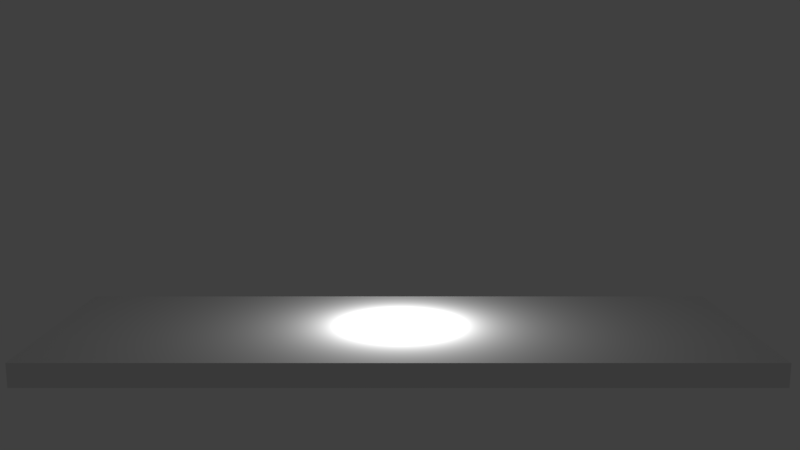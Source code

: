 # Source: blender_prj.blend  (saved by Blender 2.79.0; exported with 4.5.12 LTS)
import bpy
from mathutils import Matrix  # noqa: F401  (used for matrix-valued properties, if any)

bpy.ops.wm.read_factory_settings(use_empty=True)
scene = bpy.context.scene
scene.name = 'Scene'

# ---- collections
col_collection_1 = bpy.data.collections.new('Collection 1'); scene.collection.children.link(col_collection_1)

# ---- materials (node trees are filled in below, after node groups)
mat_material = bpy.data.materials.new('Material')
mat_material.alpha_threshold = 0.0
mat_material.use_transparent_shadow = False
mat_material.roughness = 0.5
mat_material.line_color = (0.0, 0.0, 0.0, 1.0)

# ---- material node trees

# ---- world
world_world = bpy.data.worlds.new('World'); scene.world = world_world
world_world.color = (0.05088, 0.05088, 0.05088)
world_world.use_sun_shadow = False
world_world.sun_shadow_jitter_overblur = 0.0
world_world.cycles.sampling_method = 'MANUAL'

# ---- cameras
cam_camera = bpy.data.cameras.new('Camera')
cam_camera.clip_end = 100.0
cam_camera.lens = 35.0
cam_camera.sensor_width = 32.0
cam_camera.sensor_height = 18.0
cam_camera.ortho_scale = 7.314
cam_camera.dof.focus_distance = 0.0
cam_camera.dof.aperture_fstop = 128.0

# ---- lights
light_lamp = bpy.data.lights.new('Lamp', 'POINT')
light_lamp.transmission_factor = 0.0
light_lamp.cutoff_distance = 30.0
light_lamp.energy = 100.0
light_lamp.shadow_buffer_clip_start = 1.001
light_lamp.shadow_soft_size = 0.1
light_lamp.shadow_maximum_resolution = 0.006
light_lamp.use_absolute_resolution = True

# ---- meshes
me_cube = bpy.data.meshes.new('Cube')
me_cube.from_pydata([(1.0, 1.0, -1.0), (1.0, -1.0, -1.0), (-1.0, -1.0, -1.0), (-1.0, 1.0, -1.0), (1.0, 1.0, 1.0), (1.0, -1.0, 1.0), (-1.0, -1.0, 1.0), (-1.0, 1.0, 1.0)], [], [(0, 1, 2, 3), (4, 7, 6, 5), (0, 4, 5, 1), (1, 5, 6, 2), (2, 6, 7, 3), (4, 0, 3, 7)])
me_cube.materials.append(mat_material)
me_cube.use_remesh_preserve_volume = False
me_cube.use_remesh_preserve_attributes = False
me_cube.use_mirror_vertex_groups = False
me_cube.update()

# ---- objects
ob_cube = bpy.data.objects.new('Cube', me_cube)
ob_lamp = bpy.data.objects.new('Lamp', light_lamp)
ob_camera = bpy.data.objects.new('Camera', cam_camera)

# ---- transforms, parenting, visibility, modifiers, constraints
ob_cube.location = (0.0, -0.03067, 0.0)
ob_cube.scale = (3.0, 1.0, 0.1)
ob_cube.lock_rotations_4d = False
ob_cube.empty_display_type = 'ARROWS'
ob_cube.lineart.crease_threshold = 0.0
ob_lamp.location = (0.0186, -0.01211, 0.2189)
ob_lamp.rotation_euler = (0.6503, 0.05522, 1.866)
ob_lamp.lock_rotations_4d = False
ob_lamp.empty_display_type = 'ARROWS'
ob_lamp.color = (0.0, 0.0, 0.0, 0.0)
ob_lamp.lineart.crease_threshold = 0.0
ob_camera.location = (0.01223, -7.424, 2.299)
ob_camera.rotation_euler = (1.396, 0.0, 0.0)
ob_camera.lock_rotations_4d = False
ob_camera.empty_display_type = 'ARROWS'
ob_camera.color = (0.0, 0.0, 0.0, 0.0)
ob_camera.display_type = 'WIRE'
ob_camera.lineart.crease_threshold = 0.0

# ---- collection membership
col_collection_1.objects.link(ob_cube)
col_collection_1.objects.link(ob_lamp)
col_collection_1.objects.link(ob_camera)

# ---- scene / render settings (as saved in the file)
scene.camera = ob_camera
scene.frame_start = 1; scene.frame_end = 250; scene.frame_set(2)
scene.render.engine = 'BLENDER_EEVEE_NEXT'
scene.render.resolution_percentage = 50
scene.render.dither_intensity = 0.0
scene.cycles.use_denoising = False
scene.cycles.samples = 128
scene.cycles.sampling_pattern = 'TABULATED_SOBOL'
scene.cycles.use_adaptive_sampling = False
scene.cycles.use_light_tree = False
scene.cycles.blur_glossy = 0.0
scene.cycles.sample_clamp_indirect = 0.0
scene.view_settings.view_transform = 'Standard'
bpy.context.view_layer.update()
